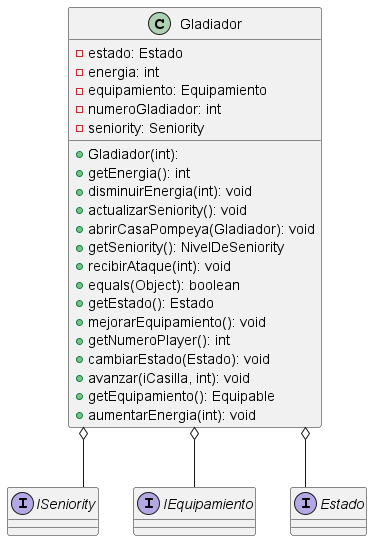

The diagram above was rendered by PlantUML. Its source (embedded in the PNG):
@startuml
skinparam linetype ortho

class Gladiador {
  + Gladiador(int):
  - estado: Estado
  - energia: int
  - equipamiento: Equipamiento
  - numeroGladiador: int
  - seniority: Seniority
  + getEnergia(): int
  + disminuirEnergia(int): void
  + actualizarSeniority(): void
  + abrirCasaPompeya(Gladiador): void
  + getSeniority(): NivelDeSeniority
  + recibirAtaque(int): void
  + equals(Object): boolean
  + getEstado(): Estado
  + mejorarEquipamiento(): void
  + getNumeroPlayer(): int
  + cambiarEstado(Estado): void
  + avanzar(iCasilla, int): void
  + getEquipamiento(): Equipable
  + aumentarEnergia(int): void
}

interface ISeniority
interface IEquipamiento
interface Estado



Gladiador o-- ISeniority
Gladiador o-- IEquipamiento
Gladiador o-- Estado


@enduml